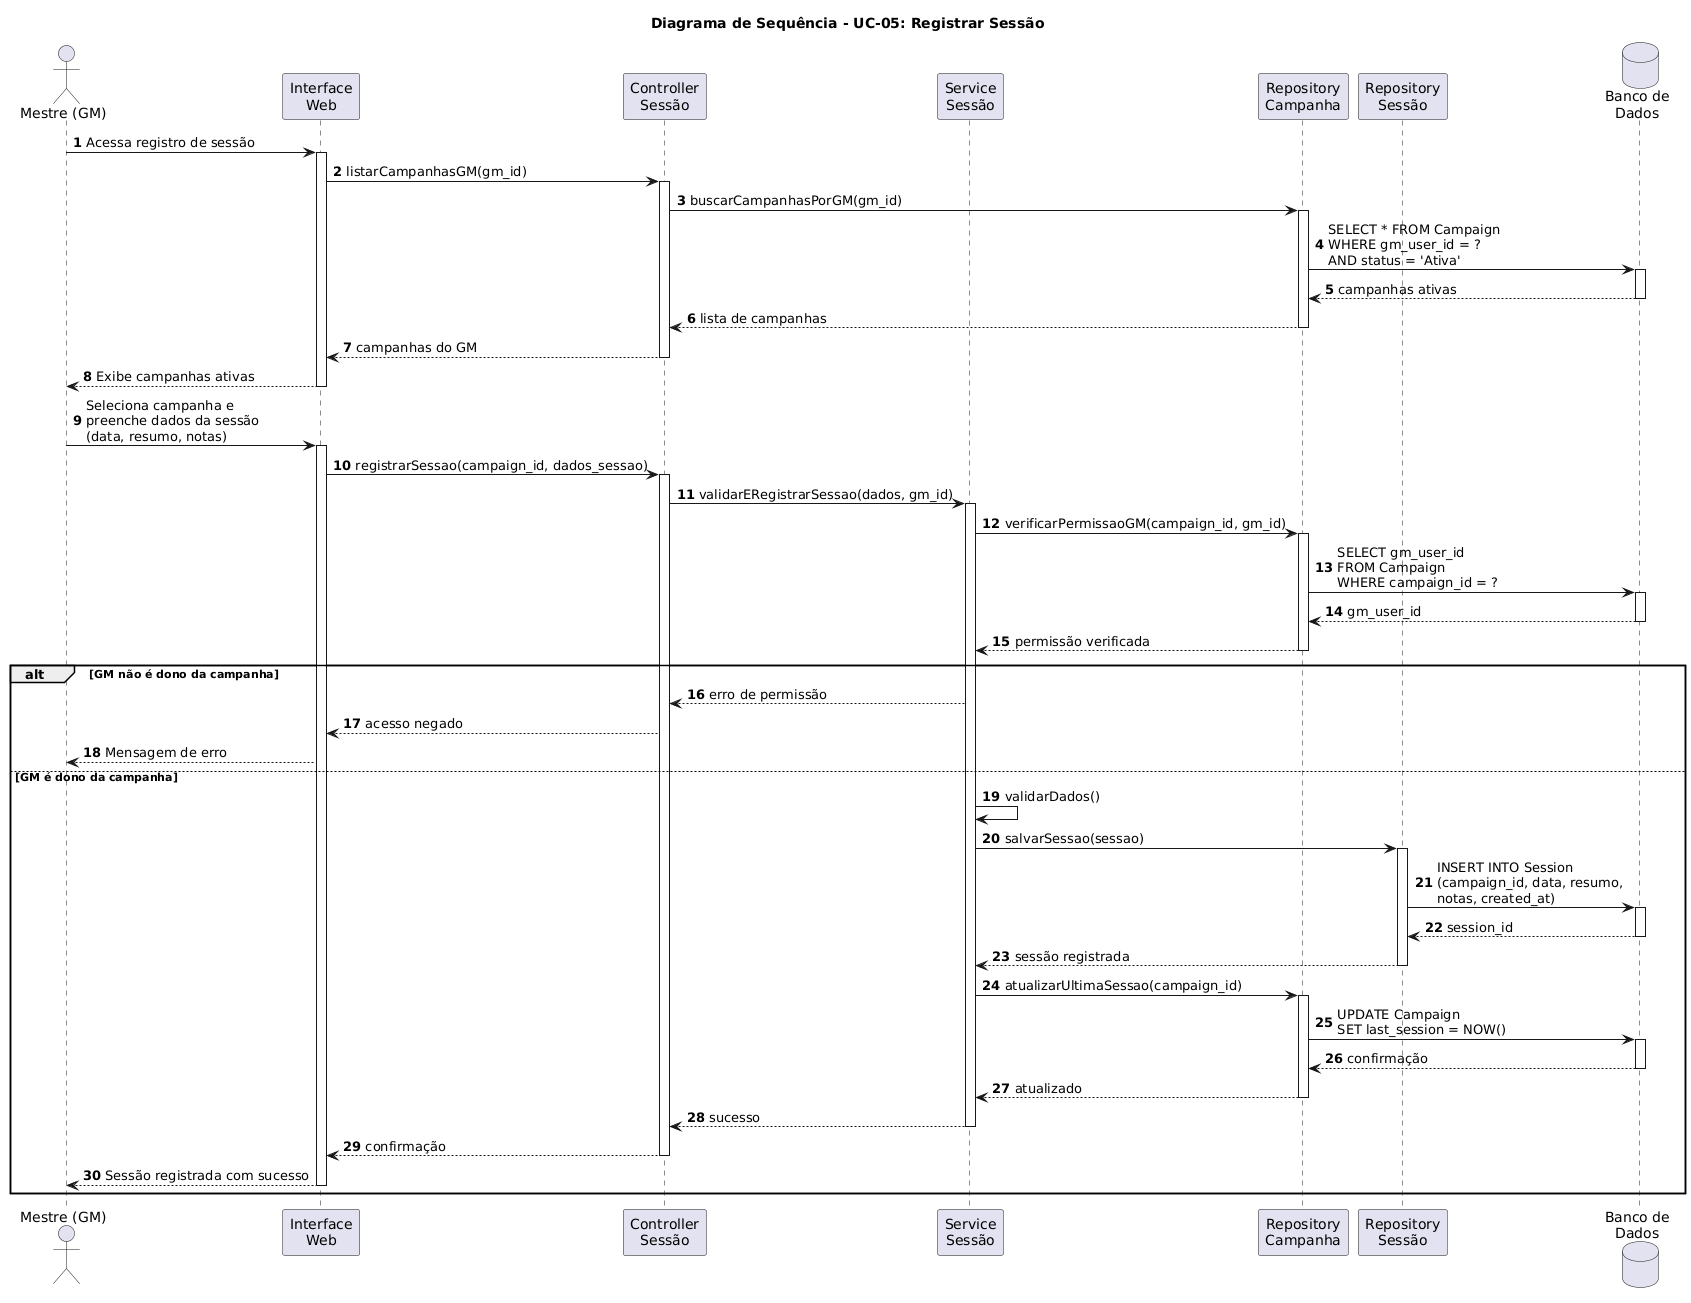

The diagram above was rendered by PlantUML. Its source (embedded in the PNG):
@startuml
title Diagrama de Sequência - UC-05: Registrar Sessão

actor "Mestre (GM)" as GM
participant "Interface\nWeb" as UI
participant "Controller\nSessão" as Controller
participant "Service\nSessão" as Service
participant "Repository\nCampanha" as RepoCamp
participant "Repository\nSessão" as RepoSessao
database "Banco de\nDados" as DB

autonumber

GM -> UI: Acessa registro de sessão
activate UI

UI -> Controller: listarCampanhasGM(gm_id)
activate Controller

Controller -> RepoCamp: buscarCampanhasPorGM(gm_id)
activate RepoCamp

RepoCamp -> DB: SELECT * FROM Campaign\nWHERE gm_user_id = ?\nAND status = 'Ativa'
activate DB
DB --> RepoCamp: campanhas ativas
deactivate DB

RepoCamp --> Controller: lista de campanhas
deactivate RepoCamp

Controller --> UI: campanhas do GM
deactivate Controller

UI --> GM: Exibe campanhas ativas
deactivate UI

GM -> UI: Seleciona campanha e\npreenche dados da sessão\n(data, resumo, notas)
activate UI

UI -> Controller: registrarSessao(campaign_id, dados_sessao)
activate Controller

Controller -> Service: validarERegistrarSessao(dados, gm_id)
activate Service

Service -> RepoCamp: verificarPermissaoGM(campaign_id, gm_id)
activate RepoCamp

RepoCamp -> DB: SELECT gm_user_id\nFROM Campaign\nWHERE campaign_id = ?
activate DB
DB --> RepoCamp: gm_user_id
deactivate DB

RepoCamp --> Service: permissão verificada
deactivate RepoCamp

alt GM não é dono da campanha
    Service --> Controller: erro de permissão
    Controller --> UI: acesso negado
    UI --> GM: Mensagem de erro
else GM é dono da campanha
    Service -> Service: validarDados()
    
    Service -> RepoSessao: salvarSessao(sessao)
    activate RepoSessao
    
    RepoSessao -> DB: INSERT INTO Session\n(campaign_id, data, resumo,\nnotas, created_at)
    activate DB
    DB --> RepoSessao: session_id
    deactivate DB
    
    RepoSessao --> Service: sessão registrada
    deactivate RepoSessao
    
    Service -> RepoCamp: atualizarUltimaSessao(campaign_id)
    activate RepoCamp
    
    RepoCamp -> DB: UPDATE Campaign\nSET last_session = NOW()
    activate DB
    DB --> RepoCamp: confirmação
    deactivate DB
    
    RepoCamp --> Service: atualizado
    deactivate RepoCamp
    
    Service --> Controller: sucesso
    deactivate Service
    
    Controller --> UI: confirmação
    deactivate Controller
    
    UI --> GM: Sessão registrada com sucesso
    deactivate UI
end
@enduml